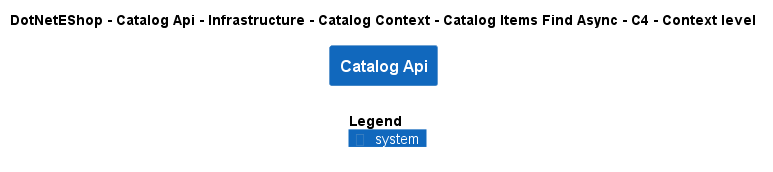

The diagram above was rendered by PlantUML. Its source (embedded in the PNG):
@startuml
!include ..\..\..\..\..\..\..\..\..\.c4s\C4_Context.puml

AddElementTag("c4interflow:lifecycle:new", $bgColor=green, $fontColor=#ffffff, $borderColor=green, $shadowing="False")
AddElementTag("c4interflow:lifecycle:changed", $bgColor=orange, $fontColor=#ffffff, $borderColor=orange, $shadowing="False")
AddElementTag("c4interflow:lifecycle:removed", $bgColor=red, $fontColor=#ffffff, $borderColor=red, $shadowing="False")

AddRelTag("c4interflow:lifecycle:new", $textColor=green, $lineColor=green)
AddRelTag("c4interflow:lifecycle:changed", $textColor=orange, $lineColor=orange)
AddRelTag("c4interflow:lifecycle:removed", $textColor=red, $lineColor=red)

SHOW_PERSON_PORTRAIT()
LAYOUT_TOP_DOWN()

skinparam linetype polyline

title DotNetEShop - Catalog Api - Infrastructure - Catalog Context - Catalog Items Find Async - C4 - Context level

System(DotNetEShop.SoftwareSystems.CatalogApi, "Catalog Api", "")



SHOW_LEGEND()
@enduml